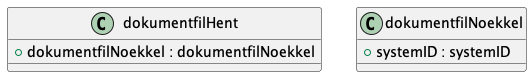

The diagram above was rendered by PlantUML. Its source (embedded in the PNG):
@startuml

class dokumentfilHent {
    +dokumentfilNoekkel : dokumentfilNoekkel
}
class dokumentfilNoekkel {
    +systemID : systemID
}

@enduml